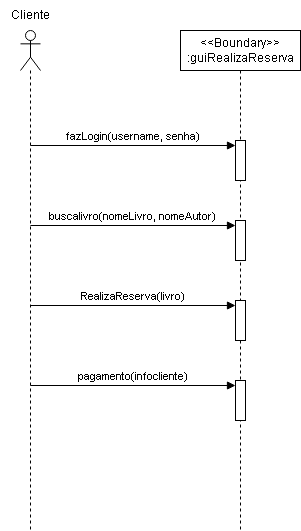

The diagram above was exported from draw.io. Its source (the exported page's mxGraphModel, read from the mxfile embedded in the PNG):
<mxGraphModel dx="637" dy="502" grid="1" gridSize="10" guides="1" tooltips="1" connect="1" arrows="1" fold="1" page="1" pageScale="1" pageWidth="1100" pageHeight="850" background="none" math="0" shadow="0">
  <root>
    <mxCell id="0" />
    <mxCell id="1" parent="0" />
    <mxCell id="zt3j2o0MSmlARJr6Bn0B-11" value="" style="shape=umlLifeline;perimeter=lifelinePerimeter;whiteSpace=wrap;html=1;container=1;dropTarget=0;collapsible=0;recursiveResize=0;outlineConnect=0;portConstraint=eastwest;newEdgeStyle={&quot;curved&quot;:0,&quot;rounded&quot;:0};participant=umlActor;" parent="1" vertex="1">
      <mxGeometry x="150" y="100" width="20" height="500" as="geometry" />
    </mxCell>
    <mxCell id="zt3j2o0MSmlARJr6Bn0B-12" value="&amp;lt;&amp;lt;Boundary&amp;gt;&amp;gt;&lt;br&gt;:guiRealizaReserva" style="shape=umlLifeline;perimeter=lifelinePerimeter;whiteSpace=wrap;html=1;container=1;dropTarget=0;collapsible=0;recursiveResize=0;outlineConnect=0;portConstraint=eastwest;newEdgeStyle={&quot;curved&quot;:0,&quot;rounded&quot;:0};" parent="1" vertex="1">
      <mxGeometry x="310" y="100" width="120" height="500" as="geometry" />
    </mxCell>
    <mxCell id="zt3j2o0MSmlARJr6Bn0B-14" value="" style="html=1;points=[[0,0,0,0,5],[0,1,0,0,-5],[1,0,0,0,5],[1,1,0,0,-5]];perimeter=orthogonalPerimeter;outlineConnect=0;targetShapes=umlLifeline;portConstraint=eastwest;newEdgeStyle={&quot;curved&quot;:0,&quot;rounded&quot;:0};" parent="zt3j2o0MSmlARJr6Bn0B-12" vertex="1">
      <mxGeometry x="55" y="110" width="10" height="40" as="geometry" />
    </mxCell>
    <mxCell id="zt3j2o0MSmlARJr6Bn0B-16" value="" style="html=1;points=[[0,0,0,0,5],[0,1,0,0,-5],[1,0,0,0,5],[1,1,0,0,-5]];perimeter=orthogonalPerimeter;outlineConnect=0;targetShapes=umlLifeline;portConstraint=eastwest;newEdgeStyle={&quot;curved&quot;:0,&quot;rounded&quot;:0};" parent="zt3j2o0MSmlARJr6Bn0B-12" vertex="1">
      <mxGeometry x="55" y="190" width="10" height="40" as="geometry" />
    </mxCell>
    <mxCell id="zt3j2o0MSmlARJr6Bn0B-19" value="" style="html=1;points=[[0,0,0,0,5],[0,1,0,0,-5],[1,0,0,0,5],[1,1,0,0,-5]];perimeter=orthogonalPerimeter;outlineConnect=0;targetShapes=umlLifeline;portConstraint=eastwest;newEdgeStyle={&quot;curved&quot;:0,&quot;rounded&quot;:0};" parent="zt3j2o0MSmlARJr6Bn0B-12" vertex="1">
      <mxGeometry x="55" y="270" width="10" height="40" as="geometry" />
    </mxCell>
    <mxCell id="zt3j2o0MSmlARJr6Bn0B-21" value="" style="html=1;points=[[0,0,0,0,5],[0,1,0,0,-5],[1,0,0,0,5],[1,1,0,0,-5]];perimeter=orthogonalPerimeter;outlineConnect=0;targetShapes=umlLifeline;portConstraint=eastwest;newEdgeStyle={&quot;curved&quot;:0,&quot;rounded&quot;:0};" parent="zt3j2o0MSmlARJr6Bn0B-12" vertex="1">
      <mxGeometry x="55" y="350" width="10" height="40" as="geometry" />
    </mxCell>
    <mxCell id="zt3j2o0MSmlARJr6Bn0B-13" value="Cliente" style="text;html=1;align=center;verticalAlign=middle;resizable=0;points=[];autosize=1;strokeColor=none;fillColor=none;" parent="1" vertex="1">
      <mxGeometry x="130" y="70" width="60" height="30" as="geometry" />
    </mxCell>
    <mxCell id="zt3j2o0MSmlARJr6Bn0B-15" value="fazLogin(username, senha)" style="html=1;verticalAlign=bottom;startArrow=none;endArrow=block;startSize=8;curved=0;rounded=0;entryX=0;entryY=0;entryDx=0;entryDy=5;startFill=0;" parent="1" source="zt3j2o0MSmlARJr6Bn0B-11" target="zt3j2o0MSmlARJr6Bn0B-14" edge="1">
      <mxGeometry relative="1" as="geometry">
        <mxPoint x="170" y="215" as="sourcePoint" />
      </mxGeometry>
    </mxCell>
    <mxCell id="zt3j2o0MSmlARJr6Bn0B-17" value="buscalivro(nomeLivro, nomeAutor)" style="html=1;verticalAlign=bottom;startArrow=none;endArrow=block;startSize=8;curved=0;rounded=0;entryX=0;entryY=0;entryDx=0;entryDy=5;startFill=0;" parent="1" source="zt3j2o0MSmlARJr6Bn0B-11" target="zt3j2o0MSmlARJr6Bn0B-16" edge="1">
      <mxGeometry relative="1" as="geometry">
        <mxPoint x="163.70999999999998" y="293.41999999999996" as="sourcePoint" />
      </mxGeometry>
    </mxCell>
    <mxCell id="zt3j2o0MSmlARJr6Bn0B-20" value="RealizaReserva(livro)" style="html=1;verticalAlign=bottom;startArrow=none;endArrow=block;startSize=8;curved=0;rounded=0;entryX=0;entryY=0;entryDx=0;entryDy=5;startFill=0;" parent="1" source="zt3j2o0MSmlARJr6Bn0B-11" target="zt3j2o0MSmlARJr6Bn0B-19" edge="1">
      <mxGeometry relative="1" as="geometry">
        <mxPoint x="295" y="405" as="sourcePoint" />
      </mxGeometry>
    </mxCell>
    <mxCell id="zt3j2o0MSmlARJr6Bn0B-22" value="pagamento(infocliente)" style="html=1;verticalAlign=bottom;startArrow=none;endArrow=block;startSize=8;curved=0;rounded=0;entryX=0;entryY=0;entryDx=0;entryDy=5;startFill=0;" parent="1" source="zt3j2o0MSmlARJr6Bn0B-11" target="zt3j2o0MSmlARJr6Bn0B-21" edge="1">
      <mxGeometry relative="1" as="geometry">
        <mxPoint x="295" y="455" as="sourcePoint" />
      </mxGeometry>
    </mxCell>
  </root>
</mxGraphModel>